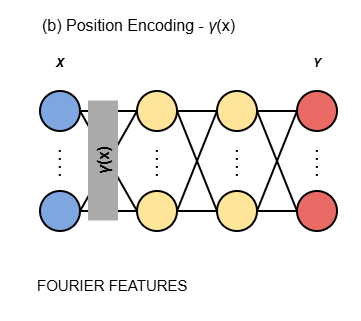

The diagram above was exported from draw.io. Its source (the exported page's mxGraphModel, read from the mxfile embedded in the PNG):
<mxGraphModel dx="1110" dy="612" grid="1" gridSize="10" guides="1" tooltips="1" connect="1" arrows="1" fold="1" page="1" pageScale="1" pageWidth="850" pageHeight="1100" math="0" shadow="0">
  <root>
    <mxCell id="0" />
    <mxCell id="1" parent="0" />
    <mxCell id="2" connectable="0" parent="1" style="group" value="" vertex="1">
      <mxGeometry height="320" width="360" x="360" as="geometry" />
    </mxCell>
    <mxCell id="3" parent="2" style="ellipse;whiteSpace=wrap;html=1;aspect=fixed;fillColor=light-dark(#FFFFFF,#7EA6E0);strokeWidth=2;strokeColor=light-dark(#000000,#000000);movable=1;resizable=1;rotatable=1;deletable=1;editable=1;locked=0;connectable=1;" value="" vertex="1">
      <mxGeometry height="40" width="40" x="40" y="91" as="geometry" />
    </mxCell>
    <mxCell id="4" parent="2" style="ellipse;whiteSpace=wrap;html=1;aspect=fixed;fillColor=light-dark(#FFFFFF,#7EA6E0);strokeWidth=2;strokeColor=light-dark(#000000,#000000);movable=1;resizable=1;rotatable=1;deletable=1;editable=1;locked=0;connectable=1;" value="" vertex="1">
      <mxGeometry height="40" width="40" x="40" y="191" as="geometry" />
    </mxCell>
    <mxCell id="5" parent="2" style="whiteSpace=wrap;html=1;fillColor=none;fontColor=light-dark(#000000,#000000);textShadow=1;labelBorderColor=default;movable=1;resizable=1;rotatable=1;deletable=1;editable=1;locked=0;connectable=1;container=1;" value="" vertex="1">
      <mxGeometry height="320" width="360" as="geometry" />
    </mxCell>
    <mxCell id="6" edge="1" parent="2" style="endArrow=none;dashed=1;html=1;dashPattern=1 3;strokeWidth=2;rounded=0;movable=1;resizable=1;rotatable=1;deletable=1;editable=1;locked=0;connectable=1;strokeColor=light-dark(#000000,#000000);" value="">
      <mxGeometry height="50" relative="1" width="50" as="geometry">
        <mxPoint x="59.80000000000045" y="150" as="sourcePoint" />
        <mxPoint x="59.8" y="181.42857142856928" as="targetPoint" />
      </mxGeometry>
    </mxCell>
    <mxCell id="7" parent="2" style="ellipse;whiteSpace=wrap;html=1;aspect=fixed;fillColor=light-dark(#FFFFFF,#FFE599);strokeWidth=2;strokeColor=light-dark(#000000,#000000);movable=1;resizable=1;rotatable=1;deletable=1;editable=1;locked=0;connectable=1;" value="" vertex="1">
      <mxGeometry height="40" width="40" x="137" y="91" as="geometry" />
    </mxCell>
    <mxCell id="8" parent="2" style="ellipse;whiteSpace=wrap;html=1;aspect=fixed;fillColor=light-dark(#FFFFFF,#FFE599);strokeWidth=2;strokeColor=light-dark(#000000,#000000);movable=1;resizable=1;rotatable=1;deletable=1;editable=1;locked=0;connectable=1;" value="" vertex="1">
      <mxGeometry height="40" width="40" x="137" y="191" as="geometry" />
    </mxCell>
    <mxCell id="9" edge="1" parent="2" style="endArrow=none;dashed=1;html=1;dashPattern=1 3;strokeWidth=2;rounded=0;movable=1;resizable=1;rotatable=1;deletable=1;editable=1;locked=0;connectable=1;strokeColor=light-dark(#000000,#000000);" value="">
      <mxGeometry height="50" relative="1" width="50" as="geometry">
        <mxPoint x="156.90000000000046" y="150" as="sourcePoint" />
        <mxPoint x="156.9" y="181.42857142856928" as="targetPoint" />
      </mxGeometry>
    </mxCell>
    <mxCell id="10" parent="2" style="ellipse;whiteSpace=wrap;html=1;aspect=fixed;fillColor=light-dark(#FFFFFF,#FFE599);strokeWidth=2;strokeColor=light-dark(#000000,#000000);movable=1;resizable=1;rotatable=1;deletable=1;editable=1;locked=0;connectable=1;" value="" vertex="1">
      <mxGeometry height="40" width="40" x="217" y="91" as="geometry" />
    </mxCell>
    <mxCell id="11" parent="2" style="ellipse;whiteSpace=wrap;html=1;aspect=fixed;fillColor=light-dark(#FFFFFF,#FFE599);strokeWidth=2;strokeColor=light-dark(#000000,#000000);movable=1;resizable=1;rotatable=1;deletable=1;editable=1;locked=0;connectable=1;" value="" vertex="1">
      <mxGeometry height="40" width="40" x="217" y="191" as="geometry" />
    </mxCell>
    <mxCell id="12" edge="1" parent="2" style="endArrow=none;dashed=1;html=1;dashPattern=1 3;strokeWidth=2;rounded=0;movable=1;resizable=1;rotatable=1;deletable=1;editable=1;locked=0;connectable=1;strokeColor=light-dark(#000000,#000000);" value="">
      <mxGeometry height="50" relative="1" width="50" as="geometry">
        <mxPoint x="236.90000000000043" y="150" as="sourcePoint" />
        <mxPoint x="236.89999999999998" y="181.42857142856928" as="targetPoint" />
      </mxGeometry>
    </mxCell>
    <mxCell id="13" parent="2" style="ellipse;whiteSpace=wrap;html=1;aspect=fixed;fillColor=light-dark(#FFFFFF,#EA6B66);strokeWidth=2;strokeColor=light-dark(#000000,#000000);movable=1;resizable=1;rotatable=1;deletable=1;editable=1;locked=0;connectable=1;" value="" vertex="1">
      <mxGeometry height="40" width="40" x="297" y="91" as="geometry" />
    </mxCell>
    <mxCell id="14" parent="2" style="ellipse;whiteSpace=wrap;html=1;aspect=fixed;fillColor=light-dark(#FFFFFF,#EA6B66);strokeWidth=2;strokeColor=light-dark(#000000,#000000);movable=1;resizable=1;rotatable=1;deletable=1;editable=1;locked=0;connectable=1;" value="" vertex="1">
      <mxGeometry height="40" width="40" x="297" y="191" as="geometry" />
    </mxCell>
    <mxCell id="15" edge="1" parent="2" style="endArrow=none;dashed=1;html=1;dashPattern=1 3;strokeWidth=2;rounded=0;movable=1;resizable=1;rotatable=1;deletable=1;editable=1;locked=0;connectable=1;strokeColor=light-dark(#000000,#000000);" value="">
      <mxGeometry height="50" relative="1" width="50" as="geometry">
        <mxPoint x="316.90000000000043" y="150" as="sourcePoint" />
        <mxPoint x="316.9" y="181.42857142856928" as="targetPoint" />
      </mxGeometry>
    </mxCell>
    <mxCell id="16" parent="2" style="text;html=1;whiteSpace=wrap;align=center;verticalAlign=middle;rounded=0;fillColor=none;fontColor=light-dark(#000000,#000000);movable=1;resizable=1;rotatable=1;deletable=1;editable=1;locked=0;connectable=1;" value="&lt;pre&gt;&lt;b&gt;&lt;i&gt;&lt;font style=&quot;font-size: 14px;&quot;&gt;Y&lt;/font&gt;&lt;/i&gt;&lt;/b&gt;&lt;/pre&gt;" vertex="1">
      <mxGeometry height="30" width="40" x="297" y="48" as="geometry" />
    </mxCell>
    <mxCell id="17" parent="2" style="text;html=1;whiteSpace=wrap;align=center;verticalAlign=middle;rounded=0;fillColor=none;fontColor=light-dark(#000000,#000000);movable=1;resizable=1;rotatable=1;deletable=1;editable=1;locked=0;connectable=1;" value="&lt;pre&gt;&lt;b&gt;&lt;i&gt;&lt;font style=&quot;font-size: 14px;&quot;&gt;X&lt;/font&gt;&lt;/i&gt;&lt;/b&gt;&lt;/pre&gt;" vertex="1">
      <mxGeometry height="30" width="40" x="40" y="48" as="geometry" />
    </mxCell>
    <mxCell id="18" edge="1" parent="2" source="3" style="endArrow=none;html=1;rounded=0;exitX=1;exitY=0.5;exitDx=0;exitDy=0;entryX=0;entryY=0.5;entryDx=0;entryDy=0;strokeWidth=2;strokeColor=light-dark(#000000,#000000);movable=0;resizable=0;rotatable=0;deletable=0;editable=0;locked=1;connectable=0;" target="7" value="">
      <mxGeometry height="50" relative="1" width="50" as="geometry">
        <mxPoint x="120" y="200" as="sourcePoint" />
        <mxPoint x="170" y="150" as="targetPoint" />
      </mxGeometry>
    </mxCell>
    <mxCell id="19" edge="1" parent="2" source="4" style="endArrow=none;html=1;rounded=0;exitX=1;exitY=0.5;exitDx=0;exitDy=0;entryX=0;entryY=0.5;entryDx=0;entryDy=0;strokeWidth=2;strokeColor=light-dark(#000000,#000000);movable=0;resizable=0;rotatable=0;deletable=0;editable=0;locked=1;connectable=0;" target="8" value="">
      <mxGeometry height="50" relative="1" width="50" as="geometry">
        <mxPoint x="80" y="179.71" as="sourcePoint" />
        <mxPoint x="120" y="179.71" as="targetPoint" />
      </mxGeometry>
    </mxCell>
    <mxCell id="20" edge="1" parent="2" source="3" style="endArrow=none;html=1;rounded=0;exitX=1;exitY=0.5;exitDx=0;exitDy=0;entryX=0;entryY=0.5;entryDx=0;entryDy=0;strokeWidth=2;strokeColor=light-dark(#000000,#000000);movable=0;resizable=0;rotatable=0;deletable=0;editable=0;locked=1;connectable=0;" target="8" value="">
      <mxGeometry height="50" relative="1" width="50" as="geometry">
        <mxPoint x="110" y="120" as="sourcePoint" />
        <mxPoint x="150" y="120" as="targetPoint" />
      </mxGeometry>
    </mxCell>
    <mxCell id="21" edge="1" parent="2" source="7" style="endArrow=none;html=1;rounded=0;exitX=0;exitY=0.5;exitDx=0;exitDy=0;entryX=1;entryY=0.5;entryDx=0;entryDy=0;strokeWidth=2;strokeColor=light-dark(#000000,#000000);movable=0;resizable=0;rotatable=0;deletable=0;editable=0;locked=1;connectable=0;" target="4" value="">
      <mxGeometry height="50" relative="1" width="50" as="geometry">
        <mxPoint x="90" y="130" as="sourcePoint" />
        <mxPoint x="130" y="230" as="targetPoint" />
      </mxGeometry>
    </mxCell>
    <mxCell id="22" edge="1" parent="2" source="7" style="endArrow=none;html=1;rounded=0;exitX=1;exitY=0.5;exitDx=0;exitDy=0;entryX=0;entryY=0.5;entryDx=0;entryDy=0;strokeWidth=2;strokeColor=light-dark(#000000,#000000);" target="10" value="">
      <mxGeometry height="50" relative="1" width="50" as="geometry">
        <mxPoint x="187" y="120" as="sourcePoint" />
        <mxPoint x="227" y="120" as="targetPoint" />
      </mxGeometry>
    </mxCell>
    <mxCell id="23" edge="1" parent="2" source="8" style="endArrow=none;html=1;rounded=0;exitX=1;exitY=0.5;exitDx=0;exitDy=0;entryX=0;entryY=0.5;entryDx=0;entryDy=0;strokeWidth=2;strokeColor=light-dark(#000000,#000000);" target="11" value="">
      <mxGeometry height="50" relative="1" width="50" as="geometry">
        <mxPoint x="207" y="160" as="sourcePoint" />
        <mxPoint x="247" y="160" as="targetPoint" />
      </mxGeometry>
    </mxCell>
    <mxCell id="24" edge="1" parent="2" source="8" style="endArrow=none;html=1;rounded=0;exitX=1;exitY=0.5;exitDx=0;exitDy=0;entryX=0;entryY=0.5;entryDx=0;entryDy=0;strokeWidth=2;strokeColor=light-dark(#000000,#000000);" target="10" value="">
      <mxGeometry height="50" relative="1" width="50" as="geometry">
        <mxPoint x="127" y="170" as="sourcePoint" />
        <mxPoint x="167" y="170" as="targetPoint" />
      </mxGeometry>
    </mxCell>
    <mxCell id="25" edge="1" parent="2" source="7" style="endArrow=none;html=1;rounded=0;exitX=1;exitY=0.5;exitDx=0;exitDy=0;entryX=0;entryY=0.5;entryDx=0;entryDy=0;strokeWidth=2;strokeColor=light-dark(#000000,#000000);" target="11" value="">
      <mxGeometry height="50" relative="1" width="50" as="geometry">
        <mxPoint x="217" y="150" as="sourcePoint" />
        <mxPoint x="257" y="150" as="targetPoint" />
      </mxGeometry>
    </mxCell>
    <mxCell id="26" edge="1" parent="2" source="10" style="endArrow=none;html=1;rounded=0;exitX=1;exitY=0.5;exitDx=0;exitDy=0;entryX=0;entryY=0.5;entryDx=0;entryDy=0;strokeWidth=2;strokeColor=light-dark(#000000,#000000);" target="13" value="">
      <mxGeometry height="50" relative="1" width="50" as="geometry">
        <mxPoint x="107" y="121" as="sourcePoint" />
        <mxPoint x="147" y="121" as="targetPoint" />
      </mxGeometry>
    </mxCell>
    <mxCell id="27" edge="1" parent="2" source="10" style="endArrow=none;html=1;rounded=0;exitX=1;exitY=0.5;exitDx=0;exitDy=0;entryX=0;entryY=0.5;entryDx=0;entryDy=0;strokeWidth=2;strokeColor=light-dark(#000000,#000000);" target="14" value="">
      <mxGeometry height="50" relative="1" width="50" as="geometry">
        <mxPoint x="287" y="150" as="sourcePoint" />
        <mxPoint x="327" y="150" as="targetPoint" />
      </mxGeometry>
    </mxCell>
    <mxCell id="28" edge="1" parent="2" source="11" style="endArrow=none;html=1;rounded=0;exitX=1;exitY=0.5;exitDx=0;exitDy=0;entryX=0;entryY=0.5;entryDx=0;entryDy=0;strokeWidth=2;strokeColor=light-dark(#000000,#000000);" target="13" value="">
      <mxGeometry height="50" relative="1" width="50" as="geometry">
        <mxPoint x="187" y="190" as="sourcePoint" />
        <mxPoint x="227" y="190" as="targetPoint" />
      </mxGeometry>
    </mxCell>
    <mxCell id="29" edge="1" parent="2" source="11" style="endArrow=none;html=1;rounded=0;exitX=1;exitY=0.5;exitDx=0;exitDy=0;entryX=0;entryY=0.5;entryDx=0;entryDy=0;strokeWidth=2;strokeColor=light-dark(#000000,#000000);" target="14" value="">
      <mxGeometry height="50" relative="1" width="50" as="geometry">
        <mxPoint x="257" y="220" as="sourcePoint" />
        <mxPoint x="297" y="220" as="targetPoint" />
      </mxGeometry>
    </mxCell>
    <mxCell id="30" parent="2" style="text;html=1;whiteSpace=wrap;strokeColor=none;fillColor=none;align=left;verticalAlign=middle;rounded=0;fontStyle=0;fontColor=light-dark(#000000,#000000);" value="&lt;p&gt;&lt;font style=&quot;font-size: 16px;&quot;&gt;(b) Position Encoding -&amp;nbsp;&lt;/font&gt;&lt;i style=&quot;background-color: transparent; text-align: center; font-size: 16px;&quot;&gt;γ&lt;/i&gt;&lt;span style=&quot;background-color: transparent; text-align: center; font-size: 16px;&quot;&gt;(x)&lt;/span&gt;&lt;/p&gt;" vertex="1">
      <mxGeometry height="30" width="210" x="40" y="10" as="geometry" />
    </mxCell>
    <mxCell id="31" parent="2" style="text;html=1;whiteSpace=wrap;strokeColor=none;fillColor=none;align=left;verticalAlign=middle;rounded=0;fontStyle=0;fontColor=light-dark(#000000,#000000);" value="&lt;p&gt;&lt;font style=&quot;font-size: 15px;&quot;&gt;FOURIER FEATURES&lt;/font&gt;&lt;/p&gt;" vertex="1">
      <mxGeometry height="30" width="165" x="35" y="270" as="geometry" />
    </mxCell>
    <mxCell id="32" parent="2" style="rounded=0;whiteSpace=wrap;html=1;rotation=-90;strokeColor=none;fillColor=light-dark(#FFFFFF,#AAAAAA);" value="&lt;font style=&quot;color: light-dark(rgb(0, 0, 0), rgb(0, 0, 0));&quot;&gt;&lt;b&gt;&lt;i style=&quot;font-size: 16px;&quot;&gt;γ&lt;/i&gt;&lt;span style=&quot;font-size: 16px; background-color: transparent;&quot;&gt;(x)&lt;/span&gt;&lt;/b&gt;&lt;/font&gt;" vertex="1">
      <mxGeometry height="30" width="120" x="42.5" y="145" as="geometry" />
    </mxCell>
  </root>
</mxGraphModel>